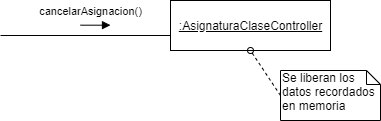

The diagram above was exported from draw.io. Its source (the exported page's mxGraphModel, read from the mxfile embedded in the PNG):
<mxGraphModel dx="1108" dy="450" grid="1" gridSize="10" guides="1" tooltips="1" connect="1" arrows="1" fold="1" page="1" pageScale="1" pageWidth="1100" pageHeight="850" background="#ffffff" math="0" shadow="0">
  <root>
    <object label="" id="0">
      <mxCell />
    </object>
    <mxCell id="1" parent="0" />
    <mxCell id="6Ca-ZHrMutaJDaLx7hwi-24" value="cancelarAsignacion()" style="html=1;verticalAlign=bottom;endArrow=block;" parent="1" edge="1">
      <mxGeometry x="-0.3333" y="5" width="80" relative="1" as="geometry">
        <mxPoint x="150" y="104.65999999999994" as="sourcePoint" />
        <mxPoint x="180" y="104.65999999999994" as="targetPoint" />
        <mxPoint as="offset" />
      </mxGeometry>
    </mxCell>
    <mxCell id="6Ca-ZHrMutaJDaLx7hwi-26" value="" style="line;strokeWidth=1;fillColor=none;align=left;verticalAlign=middle;spacingTop=-1;spacingLeft=3;spacingRight=3;rotatable=0;labelPosition=right;points=[];portConstraint=eastwest;" parent="1" vertex="1">
      <mxGeometry x="70" y="111" width="300" height="8" as="geometry" />
    </mxCell>
    <mxCell id="6Ca-ZHrMutaJDaLx7hwi-25" value="&lt;u&gt;:AsignaturaClaseController&lt;/u&gt;" style="html=1;" parent="1" vertex="1">
      <mxGeometry x="240" y="80" width="160" height="50" as="geometry" />
    </mxCell>
    <mxCell id="k1ZrbBGDOh-x8I2jh3EC-3" value="Se liberan los datos recordados en memoria" style="shape=note;whiteSpace=wrap;html=1;size=14;verticalAlign=top;align=left;spacingTop=-6;" parent="1" vertex="1">
      <mxGeometry x="350" y="150" width="100" height="50" as="geometry" />
    </mxCell>
    <mxCell id="k1ZrbBGDOh-x8I2jh3EC-4" value="" style="endArrow=none;dashed=1;html=1;entryX=0;entryY=0.5;entryDx=0;entryDy=0;entryPerimeter=0;startArrow=oval;startFill=0;exitX=0.5;exitY=1;exitDx=0;exitDy=0;" parent="1" source="6Ca-ZHrMutaJDaLx7hwi-25" target="k1ZrbBGDOh-x8I2jh3EC-3" edge="1">
      <mxGeometry width="50" height="50" relative="1" as="geometry">
        <mxPoint x="435" y="160" as="sourcePoint" />
        <mxPoint x="720" y="161" as="targetPoint" />
      </mxGeometry>
    </mxCell>
  </root>
</mxGraphModel>